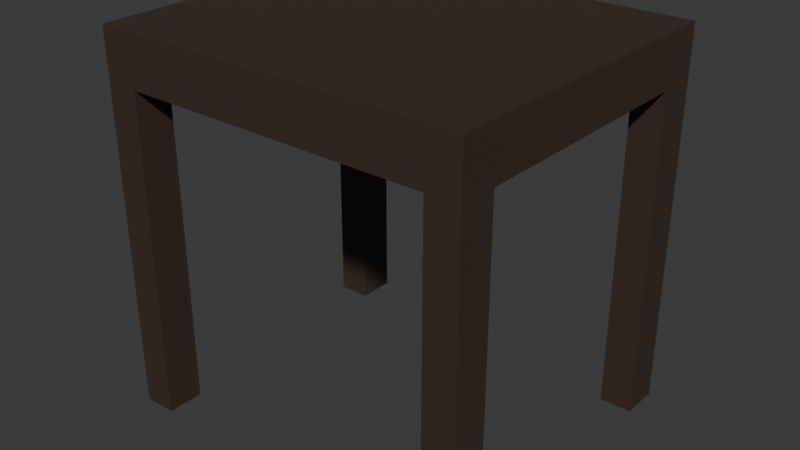 # Source: table.blend  (saved by Blender 4.4.32; exported with 4.5.12 LTS)
import bpy
from mathutils import Matrix  # noqa: F401  (used for matrix-valued properties, if any)

bpy.ops.wm.read_factory_settings(use_empty=True)
scene = bpy.context.scene
scene.name = 'Scene'

# ---- collections
col_collection = bpy.data.collections.new('Collection'); scene.collection.children.link(col_collection)

# ---- materials (node trees are filled in below, after node groups)
mat_material = bpy.data.materials.new('Material')
mat_material.alpha_threshold = 0.0
mat_material.roughness = 0.5
mat_material.line_color = (0.0, 0.0, 0.0, 1.0)

# ---- material node trees
mat_material.use_nodes = True; mat_material.node_tree.nodes.clear()
_N = mat_material.node_tree.nodes; _L = mat_material.node_tree.links
n0 = _N.new('ShaderNodeOutputMaterial'); n0.name = 'Material Output'; n0.location = (300, 300)
n1 = _N.new('ShaderNodeBsdfPrincipled'); n1.name = 'Principled BSDF'; n1.location = (10, 300)
n1.inputs[0].default_value = (0.05343, 0.03479, 0.02345, 1.0)
n1.inputs[1].default_value = 0.02752
n1.inputs[2].default_value = 0.5183
n1.inputs[3].default_value = 1.45
_L.new(n1.outputs[0], n0.inputs[0])
n0.is_active_output = True

# ---- world
world_world = bpy.data.worlds.new('World'); scene.world = world_world
world_world.use_nodes = True; world_world.node_tree.nodes.clear()
_N = world_world.node_tree.nodes; _L = world_world.node_tree.links
n0 = _N.new('ShaderNodeOutputWorld'); n0.name = 'World Output'; n0.location = (300, 300)
n1 = _N.new('ShaderNodeBackground'); n1.name = 'Background'; n1.location = (10, 300)
n1.inputs[0].default_value = (0.05088, 0.05088, 0.05088, 1.0)
_L.new(n1.outputs[0], n0.inputs[0])
n0.is_active_output = True
world_world.color = (0.05088, 0.05088, 0.05088)
world_world.sun_shadow_jitter_overblur = 0.0

# ---- meshes
me_cube = bpy.data.meshes.new('Cube')
me_cube.from_pydata([(1.0, 1.0, 1.0), (1.0, 1.0, -1.0), (1.0, -1.0, 1.0), (1.0, -1.0, -1.0), (-1.0, 1.0, 1.0), (-1.0, 1.0, -1.0), (-1.0, -1.0, 1.0), (-1.0, -1.0, -1.0), (-1.0, -0.7701, -1.0), (1.0, -0.7701, 1.0), (-1.0, -0.7701, 1.0), (1.0, -0.7701, -1.0), (0.8281, 1.0, -1.0), (0.8281, -1.0, 1.0), (0.8281, -1.0, -1.0), (0.8281, 1.0, 1.0), (0.8281, -0.7701, -1.0), (0.8281, -0.7701, 1.0), (-1.0, 0.7601, 1.0), (1.0, 0.7601, -1.0), (-1.0, 0.7601, -1.0), (1.0, 0.7601, 1.0), (0.8281, 0.7601, 1.0), (0.8281, 0.7601, -1.0), (-0.823, 1.0, -1.0), (-0.823, -1.0, 1.0), (-0.823, -0.7701, -1.0), (-0.823, -1.0, -1.0), (-0.823, 1.0, 1.0), (-0.823, -0.7701, 1.0), (-0.823, 0.7601, -1.0), (-0.823, 0.7601, 1.0), (1.0, 0.7601, -13.84), (1.0, 1.0, -13.84), (0.8281, 1.0, -13.84), (0.8281, 0.7601, -13.84), (0.8281, -1.0, -13.84), (1.0, -1.0, -13.84), (1.0, -0.7701, -13.84), (0.8281, -0.7701, -13.84), (-1.0, -0.7701, -13.84), (-1.0, -1.0, -13.84), (-0.823, -0.7701, -13.84), (-0.823, -1.0, -13.84), (-0.823, 1.0, -13.84), (-1.0, 1.0, -13.84), (-1.0, 0.7601, -13.84), (-0.823, 0.7601, -13.84)], [], [(29, 10, 6, 25), (27, 25, 6, 7), (20, 18, 4, 5), (14, 16, 39, 36), (11, 9, 2, 3), (12, 15, 0, 1), (19, 21, 9, 11), (23, 19, 11, 16), (7, 6, 10, 8), (31, 18, 10, 29), (21, 22, 17, 9), (30, 23, 16, 26), (24, 28, 15, 12), (26, 16, 14, 27), (3, 2, 13, 14), (9, 17, 13, 2), (24, 12, 23, 30), (0, 15, 22, 21), (28, 4, 18, 31), (19, 23, 35, 32), (1, 0, 21, 19), (8, 10, 18, 20), (15, 28, 31, 22), (24, 30, 47, 44), (27, 7, 41, 43), (5, 4, 28, 24), (20, 30, 26, 8), (22, 31, 29, 17), (14, 13, 25, 27), (17, 29, 25, 13), (34, 33, 32, 35), (23, 12, 34, 35), (1, 19, 32, 33), (12, 1, 33, 34), (39, 38, 37, 36), (3, 14, 36, 37), (11, 3, 37, 38), (16, 11, 38, 39), (40, 42, 43, 41), (26, 27, 43, 42), (8, 26, 42, 40), (7, 8, 40, 41), (45, 44, 47, 46), (30, 20, 46, 47), (5, 24, 44, 45), (20, 5, 45, 46)])
_uv = me_cube.uv_layers.new(name='UVMap')
_uv.uv.foreach_set('vector', [0.8529, 0.7213, 0.875, 0.7213, 0.875, 0.75, 0.8529, 0.75, 0.375, 0.9779, 0.625, 0.9779, 0.625, 1.0, 0.375, 1.0, 0.375, 0.22, 0.625, 0.22, 0.625, 0.25, 0.375, 0.25, 0.3535, 0.75, 0.3535, 0.7213, 0.3535, 0.7213, 0.3535, 0.75, 0.375, 0.7213, 0.625, 0.7213, 0.625, 0.75, 0.375, 0.75, 0.375, 0.4785, 0.625, 0.4785, 0.625, 0.5, 0.375, 0.5, 0.375, 0.53, 0.625, 0.53, 0.625, 0.7213, 0.375, 0.7213, 0.3535, 0.53, 0.375, 0.53, 0.375, 0.7213, 0.3535, 0.7213, 0.375, 0.0, 0.625, 0.0, 0.625, 0.02874, 0.375, 0.02874, 0.8529, 0.53, 0.875, 0.53, 0.875, 0.7213, 0.8529, 0.7213, 0.625, 0.53, 0.6465, 0.53, 0.6465, 0.7213, 0.625, 0.7213, 0.1471, 0.53, 0.3535, 0.53, 0.3535, 0.7213, 0.1471, 0.7213, 0.375, 0.2721, 0.625, 0.2721, 0.625, 0.4785, 0.375, 0.4785, 0.1471, 0.7213, 0.3535, 0.7213, 0.3535, 0.75, 0.1471, 0.75, 0.375, 0.75, 0.625, 0.75, 0.625, 0.7715, 0.375, 0.7715, 0.625, 0.7213, 0.6465, 0.7213, 0.6465, 0.75, 0.625, 0.75, 0.1471, 0.5, 0.3535, 0.5, 0.3535, 0.53, 0.1471, 0.53, 0.625, 0.5, 0.6465, 0.5, 0.6465, 0.53, 0.625, 0.53, 0.8529, 0.5, 0.875, 0.5, 0.875, 0.53, 0.8529, 0.53, 0.375, 0.53, 0.3535, 0.53, 0.3535, 0.53, 0.375, 0.53, 0.375, 0.5, 0.625, 0.5, 0.625, 0.53, 0.375, 0.53, 0.375, 0.02874, 0.625, 0.02874, 0.625, 0.22, 0.375, 0.22, 0.6465, 0.5, 0.8529, 0.5, 0.8529, 0.53, 0.6465, 0.53, 0.1471, 0.5, 0.1471, 0.53, 0.1471, 0.53, 0.1471, 0.5, 0.375, 0.9779, 0.375, 1.0, 0.375, 1.0, 0.375, 0.9779, 0.375, 0.25, 0.625, 0.25, 0.625, 0.2721, 0.375, 0.2721, 0.125, 0.53, 0.1471, 0.53, 0.1471, 0.7213, 0.125, 0.7213, 0.6465, 0.53, 0.8529, 0.53, 0.8529, 0.7213, 0.6465, 0.7213, 0.375, 0.7715, 0.625, 0.7715, 0.625, 0.9779, 0.375, 0.9779, 0.6465, 0.7213, 0.8529, 0.7213, 0.8529, 0.75, 0.6465, 0.75, 0.3535, 0.5, 0.375, 0.5, 0.375, 0.53, 0.3535, 0.53, 0.3535, 0.53, 0.3535, 0.5, 0.3535, 0.5, 0.3535, 0.53, 0.375, 0.5, 0.375, 0.53, 0.375, 0.53, 0.375, 0.5, 0.375, 0.4785, 0.375, 0.5, 0.375, 0.5, 0.375, 0.4785, 0.3535, 0.7213, 0.375, 0.7213, 0.375, 0.75, 0.3535, 0.75, 0.375, 0.75, 0.375, 0.7715, 0.375, 0.7715, 0.375, 0.75, 0.375, 0.7213, 0.375, 0.75, 0.375, 0.75, 0.375, 0.7213, 0.3535, 0.7213, 0.375, 0.7213, 0.375, 0.7213, 0.3535, 0.7213, 0.125, 0.7213, 0.1471, 0.7213, 0.1471, 0.75, 0.125, 0.75, 0.1471, 0.7213, 0.1471, 0.75, 0.1471, 0.75, 0.1471, 0.7213, 0.125, 0.7213, 0.1471, 0.7213, 0.1471, 0.7213, 0.125, 0.7213, 0.375, 0.0, 0.375, 0.02874, 0.375, 0.02874, 0.375, 0.0, 0.125, 0.5, 0.1471, 0.5, 0.1471, 0.53, 0.125, 0.53, 0.1471, 0.53, 0.125, 0.53, 0.125, 0.53, 0.1471, 0.53, 0.375, 0.25, 0.375, 0.2721, 0.375, 0.2721, 0.375, 0.25, 0.375, 0.22, 0.375, 0.25, 0.375, 0.25, 0.375, 0.22])
me_cube.materials.append(mat_material)
me_cube.use_mirror_vertex_groups = False
me_cube.update()

# ---- objects
ob_cube = bpy.data.objects.new('Cube', me_cube)

# ---- transforms, parenting, visibility, modifiers, constraints
ob_cube.location = (0.7902, -0.4072, -0.1473)
ob_cube.scale = (1.632, 1.406, 0.2231)
ob_cube.lock_rotations_4d = False
ob_cube.empty_display_type = 'ARROWS'
ob_cube.lineart.crease_threshold = 0.0

# ---- collection membership
col_collection.objects.link(ob_cube)

# ---- scene / render settings (as saved in the file)
scene.frame_start = 1; scene.frame_end = 250; scene.frame_set(1)
scene.render.engine = 'BLENDER_EEVEE_NEXT'
bpy.context.view_layer.update()

# ---- added for rendering (the .blend has no active camera and no usable light): camera, sun
cam_auto = bpy.data.cameras.new('AutoCamera')
cam_auto.lens = 50.0
cam_auto.sensor_width = 36.0
cam_auto.clip_end = 1000.0
ob_auto_camera = bpy.data.objects.new('AutoCamera', cam_auto)
scene.collection.objects.link(ob_auto_camera)
ob_auto_camera.location = (5.81857, -6.44123, 2.44272)
ob_auto_camera.rotation_euler = (1.09748, -7.21219e-08, 0.694738)
scene.camera = ob_auto_camera
light_auto_sun = bpy.data.lights.new('AutoSun', 'SUN')
light_auto_sun.energy = 3.0
light_auto_sun.angle = 0.0523599
ob_auto_sun = bpy.data.objects.new('AutoSun', light_auto_sun)
scene.collection.objects.link(ob_auto_sun)
ob_auto_sun.rotation_euler = (0.872665, 0.174533, 0.523599)
bpy.context.view_layer.update()

